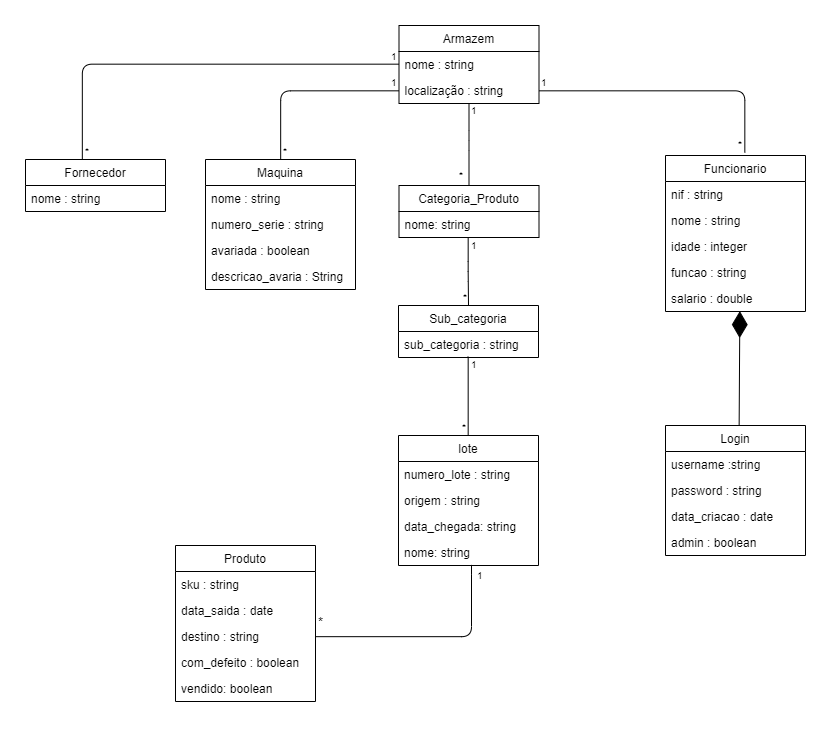

The diagram above was exported from draw.io. Its source (the exported page's mxGraphModel, read from the mxfile embedded in the PNG):
<mxGraphModel dx="1539" dy="323" grid="1" gridSize="10" guides="1" tooltips="1" connect="1" arrows="1" fold="1" page="1" pageScale="1" pageWidth="827" pageHeight="1169" math="0" shadow="0">
  <root>
    <mxCell id="0" />
    <mxCell id="1" parent="0" />
    <mxCell id="7ItfJme8EZb2kdzGMUC1-1" value="Armazem" style="swimlane;fontStyle=0;childLayout=stackLayout;horizontal=1;startSize=26;fillColor=none;horizontalStack=0;resizeParent=1;resizeParentMax=0;resizeLast=0;collapsible=1;marginBottom=0;" parent="1" vertex="1">
      <mxGeometry x="353.5" y="150" width="140" height="78" as="geometry" />
    </mxCell>
    <mxCell id="7ItfJme8EZb2kdzGMUC1-2" value="nome : string" style="text;strokeColor=none;fillColor=none;align=left;verticalAlign=top;spacingLeft=4;spacingRight=4;overflow=hidden;rotatable=0;points=[[0,0.5],[1,0.5]];portConstraint=eastwest;" parent="7ItfJme8EZb2kdzGMUC1-1" vertex="1">
      <mxGeometry y="26" width="140" height="26" as="geometry" />
    </mxCell>
    <mxCell id="7ItfJme8EZb2kdzGMUC1-3" value="localização : string" style="text;strokeColor=none;fillColor=none;align=left;verticalAlign=top;spacingLeft=4;spacingRight=4;overflow=hidden;rotatable=0;points=[[0,0.5],[1,0.5]];portConstraint=eastwest;" parent="7ItfJme8EZb2kdzGMUC1-1" vertex="1">
      <mxGeometry y="52" width="140" height="26" as="geometry" />
    </mxCell>
    <mxCell id="7Xg9hIRL8rxEEEXAKR3Z-1" value="Funcionario" style="swimlane;fontStyle=0;childLayout=stackLayout;horizontal=1;startSize=26;fillColor=none;horizontalStack=0;resizeParent=1;resizeParentMax=0;resizeLast=0;collapsible=1;marginBottom=0;" parent="1" vertex="1">
      <mxGeometry x="620" y="280" width="140" height="156" as="geometry" />
    </mxCell>
    <mxCell id="7Xg9hIRL8rxEEEXAKR3Z-2" value="nif : string" style="text;strokeColor=none;fillColor=none;align=left;verticalAlign=top;spacingLeft=4;spacingRight=4;overflow=hidden;rotatable=0;points=[[0,0.5],[1,0.5]];portConstraint=eastwest;" parent="7Xg9hIRL8rxEEEXAKR3Z-1" vertex="1">
      <mxGeometry y="26" width="140" height="26" as="geometry" />
    </mxCell>
    <mxCell id="7Xg9hIRL8rxEEEXAKR3Z-3" value="nome : string" style="text;strokeColor=none;fillColor=none;align=left;verticalAlign=top;spacingLeft=4;spacingRight=4;overflow=hidden;rotatable=0;points=[[0,0.5],[1,0.5]];portConstraint=eastwest;" parent="7Xg9hIRL8rxEEEXAKR3Z-1" vertex="1">
      <mxGeometry y="52" width="140" height="26" as="geometry" />
    </mxCell>
    <mxCell id="7Xg9hIRL8rxEEEXAKR3Z-25" value="idade : integer" style="text;strokeColor=none;fillColor=none;align=left;verticalAlign=top;spacingLeft=4;spacingRight=4;overflow=hidden;rotatable=0;points=[[0,0.5],[1,0.5]];portConstraint=eastwest;" parent="7Xg9hIRL8rxEEEXAKR3Z-1" vertex="1">
      <mxGeometry y="78" width="140" height="26" as="geometry" />
    </mxCell>
    <mxCell id="7Xg9hIRL8rxEEEXAKR3Z-4" value="funcao : string" style="text;strokeColor=none;fillColor=none;align=left;verticalAlign=top;spacingLeft=4;spacingRight=4;overflow=hidden;rotatable=0;points=[[0,0.5],[1,0.5]];portConstraint=eastwest;" parent="7Xg9hIRL8rxEEEXAKR3Z-1" vertex="1">
      <mxGeometry y="104" width="140" height="26" as="geometry" />
    </mxCell>
    <mxCell id="7Xg9hIRL8rxEEEXAKR3Z-23" value="salario : double" style="text;strokeColor=none;fillColor=none;align=left;verticalAlign=top;spacingLeft=4;spacingRight=4;overflow=hidden;rotatable=0;points=[[0,0.5],[1,0.5]];portConstraint=eastwest;" parent="7Xg9hIRL8rxEEEXAKR3Z-1" vertex="1">
      <mxGeometry y="130" width="140" height="26" as="geometry" />
    </mxCell>
    <mxCell id="7Xg9hIRL8rxEEEXAKR3Z-5" value="Maquina" style="swimlane;fontStyle=0;childLayout=stackLayout;horizontal=1;startSize=26;fillColor=none;horizontalStack=0;resizeParent=1;resizeParentMax=0;resizeLast=0;collapsible=1;marginBottom=0;" parent="1" vertex="1">
      <mxGeometry x="160" y="284" width="150" height="130" as="geometry" />
    </mxCell>
    <mxCell id="7Xg9hIRL8rxEEEXAKR3Z-6" value="nome : string" style="text;strokeColor=none;fillColor=none;align=left;verticalAlign=top;spacingLeft=4;spacingRight=4;overflow=hidden;rotatable=0;points=[[0,0.5],[1,0.5]];portConstraint=eastwest;" parent="7Xg9hIRL8rxEEEXAKR3Z-5" vertex="1">
      <mxGeometry y="26" width="150" height="26" as="geometry" />
    </mxCell>
    <mxCell id="7Xg9hIRL8rxEEEXAKR3Z-7" value="numero_serie : string" style="text;strokeColor=none;fillColor=none;align=left;verticalAlign=top;spacingLeft=4;spacingRight=4;overflow=hidden;rotatable=0;points=[[0,0.5],[1,0.5]];portConstraint=eastwest;" parent="7Xg9hIRL8rxEEEXAKR3Z-5" vertex="1">
      <mxGeometry y="52" width="150" height="26" as="geometry" />
    </mxCell>
    <mxCell id="AEzGQabBpYSgdnOf5BBC-3" value="avariada : boolean" style="text;strokeColor=none;fillColor=none;align=left;verticalAlign=top;spacingLeft=4;spacingRight=4;overflow=hidden;rotatable=0;points=[[0,0.5],[1,0.5]];portConstraint=eastwest;" parent="7Xg9hIRL8rxEEEXAKR3Z-5" vertex="1">
      <mxGeometry y="78" width="150" height="26" as="geometry" />
    </mxCell>
    <mxCell id="xMzxK87FeBA79dyOwJl5-2" value="descricao_avaria : String" style="text;strokeColor=none;fillColor=none;align=left;verticalAlign=top;spacingLeft=4;spacingRight=4;overflow=hidden;rotatable=0;points=[[0,0.5],[1,0.5]];portConstraint=eastwest;" vertex="1" parent="7Xg9hIRL8rxEEEXAKR3Z-5">
      <mxGeometry y="104" width="150" height="26" as="geometry" />
    </mxCell>
    <mxCell id="7Xg9hIRL8rxEEEXAKR3Z-9" value="Categoria_Produto" style="swimlane;fontStyle=0;childLayout=stackLayout;horizontal=1;startSize=26;fillColor=none;horizontalStack=0;resizeParent=1;resizeParentMax=0;resizeLast=0;collapsible=1;marginBottom=0;" parent="1" vertex="1">
      <mxGeometry x="353.5" y="310" width="140" height="52" as="geometry" />
    </mxCell>
    <mxCell id="7Xg9hIRL8rxEEEXAKR3Z-10" value="nome: string" style="text;strokeColor=none;fillColor=none;align=left;verticalAlign=top;spacingLeft=4;spacingRight=4;overflow=hidden;rotatable=0;points=[[0,0.5],[1,0.5]];portConstraint=eastwest;" parent="7Xg9hIRL8rxEEEXAKR3Z-9" vertex="1">
      <mxGeometry y="26" width="140" height="26" as="geometry" />
    </mxCell>
    <mxCell id="7Xg9hIRL8rxEEEXAKR3Z-26" value="Sub_categoria" style="swimlane;fontStyle=0;childLayout=stackLayout;horizontal=1;startSize=26;fillColor=none;horizontalStack=0;resizeParent=1;resizeParentMax=0;resizeLast=0;collapsible=1;marginBottom=0;" parent="1" vertex="1">
      <mxGeometry x="353" y="430" width="140" height="52" as="geometry" />
    </mxCell>
    <mxCell id="7Xg9hIRL8rxEEEXAKR3Z-27" value="sub_categoria : string" style="text;strokeColor=none;fillColor=none;align=left;verticalAlign=top;spacingLeft=4;spacingRight=4;overflow=hidden;rotatable=0;points=[[0,0.5],[1,0.5]];portConstraint=eastwest;" parent="7Xg9hIRL8rxEEEXAKR3Z-26" vertex="1">
      <mxGeometry y="26" width="140" height="26" as="geometry" />
    </mxCell>
    <mxCell id="7Xg9hIRL8rxEEEXAKR3Z-28" value="Produto" style="swimlane;fontStyle=0;childLayout=stackLayout;horizontal=1;startSize=26;fillColor=none;horizontalStack=0;resizeParent=1;resizeParentMax=0;resizeLast=0;collapsible=1;marginBottom=0;" parent="1" vertex="1">
      <mxGeometry x="130" y="670" width="140" height="156" as="geometry" />
    </mxCell>
    <mxCell id="7Xg9hIRL8rxEEEXAKR3Z-29" value="sku : string" style="text;strokeColor=none;fillColor=none;align=left;verticalAlign=top;spacingLeft=4;spacingRight=4;overflow=hidden;rotatable=0;points=[[0,0.5],[1,0.5]];portConstraint=eastwest;" parent="7Xg9hIRL8rxEEEXAKR3Z-28" vertex="1">
      <mxGeometry y="26" width="140" height="26" as="geometry" />
    </mxCell>
    <mxCell id="7Xg9hIRL8rxEEEXAKR3Z-33" value="data_saida : date" style="text;strokeColor=none;fillColor=none;align=left;verticalAlign=top;spacingLeft=4;spacingRight=4;overflow=hidden;rotatable=0;points=[[0,0.5],[1,0.5]];portConstraint=eastwest;" parent="7Xg9hIRL8rxEEEXAKR3Z-28" vertex="1">
      <mxGeometry y="52" width="140" height="26" as="geometry" />
    </mxCell>
    <mxCell id="7Xg9hIRL8rxEEEXAKR3Z-34" value="destino : string" style="text;strokeColor=none;fillColor=none;align=left;verticalAlign=top;spacingLeft=4;spacingRight=4;overflow=hidden;rotatable=0;points=[[0,0.5],[1,0.5]];portConstraint=eastwest;" parent="7Xg9hIRL8rxEEEXAKR3Z-28" vertex="1">
      <mxGeometry y="78" width="140" height="26" as="geometry" />
    </mxCell>
    <mxCell id="rs_cnSROi9Hle_0sqsYI-19" value="com_defeito : boolean" style="text;strokeColor=none;fillColor=none;align=left;verticalAlign=top;spacingLeft=4;spacingRight=4;overflow=hidden;rotatable=0;points=[[0,0.5],[1,0.5]];portConstraint=eastwest;" parent="7Xg9hIRL8rxEEEXAKR3Z-28" vertex="1">
      <mxGeometry y="104" width="140" height="26" as="geometry" />
    </mxCell>
    <mxCell id="xMzxK87FeBA79dyOwJl5-3" value="vendido: boolean" style="text;strokeColor=none;fillColor=none;align=left;verticalAlign=top;spacingLeft=4;spacingRight=4;overflow=hidden;rotatable=0;points=[[0,0.5],[1,0.5]];portConstraint=eastwest;" vertex="1" parent="7Xg9hIRL8rxEEEXAKR3Z-28">
      <mxGeometry y="130" width="140" height="26" as="geometry" />
    </mxCell>
    <mxCell id="7Xg9hIRL8rxEEEXAKR3Z-35" value="" style="endArrow=none;html=1;edgeStyle=orthogonalEdgeStyle;entryX=0;entryY=0.5;entryDx=0;entryDy=0;exitX=0.5;exitY=0;exitDx=0;exitDy=0;" parent="1" source="7Xg9hIRL8rxEEEXAKR3Z-5" target="7ItfJme8EZb2kdzGMUC1-3" edge="1">
      <mxGeometry relative="1" as="geometry">
        <mxPoint x="130" y="212" as="sourcePoint" />
        <mxPoint x="290" y="212" as="targetPoint" />
      </mxGeometry>
    </mxCell>
    <mxCell id="7Xg9hIRL8rxEEEXAKR3Z-36" value="*" style="resizable=0;html=1;align=left;verticalAlign=bottom;labelBackgroundColor=#ffffff;fontSize=10;" parent="7Xg9hIRL8rxEEEXAKR3Z-35" connectable="0" vertex="1">
      <mxGeometry x="-1" relative="1" as="geometry" />
    </mxCell>
    <mxCell id="7Xg9hIRL8rxEEEXAKR3Z-37" value="1" style="resizable=0;html=1;align=right;verticalAlign=bottom;labelBackgroundColor=#ffffff;fontSize=10;" parent="7Xg9hIRL8rxEEEXAKR3Z-35" connectable="0" vertex="1">
      <mxGeometry x="1" relative="1" as="geometry" />
    </mxCell>
    <mxCell id="7Xg9hIRL8rxEEEXAKR3Z-38" value="" style="endArrow=none;html=1;edgeStyle=orthogonalEdgeStyle;entryX=0.565;entryY=-0.018;entryDx=0;entryDy=0;exitX=1;exitY=0.5;exitDx=0;exitDy=0;entryPerimeter=0;" parent="1" source="7ItfJme8EZb2kdzGMUC1-3" target="7Xg9hIRL8rxEEEXAKR3Z-1" edge="1">
      <mxGeometry relative="1" as="geometry">
        <mxPoint x="559.7941176470588" y="225.23529411764707" as="sourcePoint" />
        <mxPoint x="732.7352941176471" y="169.9411764705883" as="targetPoint" />
      </mxGeometry>
    </mxCell>
    <mxCell id="7Xg9hIRL8rxEEEXAKR3Z-39" value="1" style="resizable=0;html=1;align=left;verticalAlign=bottom;labelBackgroundColor=#ffffff;fontSize=10;" parent="7Xg9hIRL8rxEEEXAKR3Z-38" connectable="0" vertex="1">
      <mxGeometry x="-1" relative="1" as="geometry" />
    </mxCell>
    <mxCell id="7Xg9hIRL8rxEEEXAKR3Z-40" value="*" style="resizable=0;html=1;align=right;verticalAlign=bottom;labelBackgroundColor=#ffffff;fontSize=10;" parent="7Xg9hIRL8rxEEEXAKR3Z-38" connectable="0" vertex="1">
      <mxGeometry x="1" relative="1" as="geometry" />
    </mxCell>
    <mxCell id="7Xg9hIRL8rxEEEXAKR3Z-41" value="" style="endArrow=none;html=1;edgeStyle=orthogonalEdgeStyle;exitX=0.5;exitY=0.979;exitDx=0;exitDy=0;exitPerimeter=0;entryX=0.5;entryY=0;entryDx=0;entryDy=0;" parent="1" source="7ItfJme8EZb2kdzGMUC1-3" target="7Xg9hIRL8rxEEEXAKR3Z-9" edge="1">
      <mxGeometry relative="1" as="geometry">
        <mxPoint x="422.6470588235295" y="264.9411764705883" as="sourcePoint" />
        <mxPoint x="417" y="310" as="targetPoint" />
        <Array as="points">
          <mxPoint x="423" y="265" />
        </Array>
      </mxGeometry>
    </mxCell>
    <mxCell id="7Xg9hIRL8rxEEEXAKR3Z-42" value="1" style="resizable=0;html=1;align=left;verticalAlign=bottom;labelBackgroundColor=#ffffff;fontSize=10;" parent="7Xg9hIRL8rxEEEXAKR3Z-41" connectable="0" vertex="1">
      <mxGeometry x="-1" relative="1" as="geometry">
        <mxPoint y="15.5" as="offset" />
      </mxGeometry>
    </mxCell>
    <mxCell id="7Xg9hIRL8rxEEEXAKR3Z-43" value="*" style="resizable=0;html=1;align=right;verticalAlign=bottom;labelBackgroundColor=#ffffff;fontSize=10;" parent="7Xg9hIRL8rxEEEXAKR3Z-41" connectable="0" vertex="1">
      <mxGeometry x="1" relative="1" as="geometry">
        <mxPoint x="-3.5" y="-2" as="offset" />
      </mxGeometry>
    </mxCell>
    <mxCell id="7Xg9hIRL8rxEEEXAKR3Z-44" value="" style="endArrow=none;html=1;edgeStyle=orthogonalEdgeStyle;exitX=0.496;exitY=0.996;exitDx=0;exitDy=0;exitPerimeter=0;" parent="1" source="7Xg9hIRL8rxEEEXAKR3Z-10" edge="1">
      <mxGeometry relative="1" as="geometry">
        <mxPoint x="422.70000000000005" y="389.8" as="sourcePoint" />
        <mxPoint x="423" y="430" as="targetPoint" />
        <Array as="points" />
      </mxGeometry>
    </mxCell>
    <mxCell id="7Xg9hIRL8rxEEEXAKR3Z-45" value="1" style="resizable=0;html=1;align=left;verticalAlign=bottom;labelBackgroundColor=#ffffff;fontSize=10;" parent="7Xg9hIRL8rxEEEXAKR3Z-44" connectable="0" vertex="1">
      <mxGeometry x="-1" relative="1" as="geometry">
        <mxPoint y="16" as="offset" />
      </mxGeometry>
    </mxCell>
    <mxCell id="7Xg9hIRL8rxEEEXAKR3Z-46" value="*" style="resizable=0;html=1;align=right;verticalAlign=bottom;labelBackgroundColor=#ffffff;fontSize=10;" parent="7Xg9hIRL8rxEEEXAKR3Z-44" connectable="0" vertex="1">
      <mxGeometry x="1" relative="1" as="geometry">
        <mxPoint x="0.5" as="offset" />
      </mxGeometry>
    </mxCell>
    <mxCell id="7Xg9hIRL8rxEEEXAKR3Z-47" value="" style="endArrow=none;html=1;edgeStyle=orthogonalEdgeStyle;entryX=1;entryY=0.5;entryDx=0;entryDy=0;exitX=0.521;exitY=1.015;exitDx=0;exitDy=0;exitPerimeter=0;" parent="1" source="xMzxK87FeBA79dyOwJl5-1" edge="1" target="7Xg9hIRL8rxEEEXAKR3Z-34">
      <mxGeometry relative="1" as="geometry">
        <mxPoint x="419" y="692" as="sourcePoint" />
        <mxPoint x="270" y="699" as="targetPoint" />
        <Array as="points">
          <mxPoint x="426" y="689" />
          <mxPoint x="426" y="761" />
        </Array>
      </mxGeometry>
    </mxCell>
    <mxCell id="7Xg9hIRL8rxEEEXAKR3Z-48" value="1" style="resizable=0;html=1;align=left;verticalAlign=bottom;labelBackgroundColor=#ffffff;fontSize=10;" parent="7Xg9hIRL8rxEEEXAKR3Z-47" connectable="0" vertex="1">
      <mxGeometry x="-1" relative="1" as="geometry">
        <mxPoint x="3" y="18" as="offset" />
      </mxGeometry>
    </mxCell>
    <mxCell id="7Xg9hIRL8rxEEEXAKR3Z-49" value="*" style="resizable=0;html=1;align=right;verticalAlign=bottom;labelBackgroundColor=#ffffff;fontSize=13;" parent="7Xg9hIRL8rxEEEXAKR3Z-47" connectable="0" vertex="1">
      <mxGeometry x="1" relative="1" as="geometry">
        <mxPoint x="10" y="-5" as="offset" />
      </mxGeometry>
    </mxCell>
    <mxCell id="rs_cnSROi9Hle_0sqsYI-1" value="lote" style="swimlane;fontStyle=0;childLayout=stackLayout;horizontal=1;startSize=26;fillColor=none;horizontalStack=0;resizeParent=1;resizeParentMax=0;resizeLast=0;collapsible=1;marginBottom=0;" parent="1" vertex="1">
      <mxGeometry x="353" y="560" width="140" height="130" as="geometry" />
    </mxCell>
    <mxCell id="rs_cnSROi9Hle_0sqsYI-2" value="numero_lote : string" style="text;strokeColor=none;fillColor=none;align=left;verticalAlign=top;spacingLeft=4;spacingRight=4;overflow=hidden;rotatable=0;points=[[0,0.5],[1,0.5]];portConstraint=eastwest;" parent="rs_cnSROi9Hle_0sqsYI-1" vertex="1">
      <mxGeometry y="26" width="140" height="26" as="geometry" />
    </mxCell>
    <mxCell id="rs_cnSROi9Hle_0sqsYI-16" value="origem : string" style="text;strokeColor=none;fillColor=none;align=left;verticalAlign=top;spacingLeft=4;spacingRight=4;overflow=hidden;rotatable=0;points=[[0,0.5],[1,0.5]];portConstraint=eastwest;" parent="rs_cnSROi9Hle_0sqsYI-1" vertex="1">
      <mxGeometry y="52" width="140" height="26" as="geometry" />
    </mxCell>
    <mxCell id="kXseAJD6T82UdiMaTZHl-1" value="data_chegada: string" style="text;strokeColor=none;fillColor=none;align=left;verticalAlign=top;spacingLeft=4;spacingRight=4;overflow=hidden;rotatable=0;points=[[0,0.5],[1,0.5]];portConstraint=eastwest;" parent="rs_cnSROi9Hle_0sqsYI-1" vertex="1">
      <mxGeometry y="78" width="140" height="26" as="geometry" />
    </mxCell>
    <mxCell id="xMzxK87FeBA79dyOwJl5-1" value="nome: string" style="text;strokeColor=none;fillColor=none;align=left;verticalAlign=top;spacingLeft=4;spacingRight=4;overflow=hidden;rotatable=0;points=[[0,0.5],[1,0.5]];portConstraint=eastwest;" vertex="1" parent="rs_cnSROi9Hle_0sqsYI-1">
      <mxGeometry y="104" width="140" height="26" as="geometry" />
    </mxCell>
    <mxCell id="rs_cnSROi9Hle_0sqsYI-6" value="" style="endArrow=none;html=1;edgeStyle=orthogonalEdgeStyle;entryX=0.5;entryY=0;entryDx=0;entryDy=0;" parent="1" target="rs_cnSROi9Hle_0sqsYI-1" edge="1">
      <mxGeometry relative="1" as="geometry">
        <mxPoint x="423" y="481" as="sourcePoint" />
        <mxPoint x="430.5" y="554.6666666666667" as="targetPoint" />
        <Array as="points">
          <mxPoint x="423" y="481" />
        </Array>
      </mxGeometry>
    </mxCell>
    <mxCell id="rs_cnSROi9Hle_0sqsYI-7" value="1" style="resizable=0;html=1;align=left;verticalAlign=bottom;labelBackgroundColor=#ffffff;fontSize=10;" parent="rs_cnSROi9Hle_0sqsYI-6" connectable="0" vertex="1">
      <mxGeometry x="-1" relative="1" as="geometry">
        <mxPoint y="16" as="offset" />
      </mxGeometry>
    </mxCell>
    <mxCell id="rs_cnSROi9Hle_0sqsYI-8" value="*" style="resizable=0;html=1;align=right;verticalAlign=bottom;labelBackgroundColor=#ffffff;fontSize=10;" parent="rs_cnSROi9Hle_0sqsYI-6" connectable="0" vertex="1">
      <mxGeometry x="1" relative="1" as="geometry">
        <mxPoint x="0.5" as="offset" />
      </mxGeometry>
    </mxCell>
    <mxCell id="rs_cnSROi9Hle_0sqsYI-10" value="Login" style="swimlane;fontStyle=0;childLayout=stackLayout;horizontal=1;startSize=26;fillColor=none;horizontalStack=0;resizeParent=1;resizeParentMax=0;resizeLast=0;collapsible=1;marginBottom=0;" parent="1" vertex="1">
      <mxGeometry x="620" y="550" width="140" height="130" as="geometry" />
    </mxCell>
    <mxCell id="rs_cnSROi9Hle_0sqsYI-11" value="username :string" style="text;strokeColor=none;fillColor=none;align=left;verticalAlign=top;spacingLeft=4;spacingRight=4;overflow=hidden;rotatable=0;points=[[0,0.5],[1,0.5]];portConstraint=eastwest;" parent="rs_cnSROi9Hle_0sqsYI-10" vertex="1">
      <mxGeometry y="26" width="140" height="26" as="geometry" />
    </mxCell>
    <mxCell id="rs_cnSROi9Hle_0sqsYI-12" value="password : string" style="text;strokeColor=none;fillColor=none;align=left;verticalAlign=top;spacingLeft=4;spacingRight=4;overflow=hidden;rotatable=0;points=[[0,0.5],[1,0.5]];portConstraint=eastwest;" parent="rs_cnSROi9Hle_0sqsYI-10" vertex="1">
      <mxGeometry y="52" width="140" height="26" as="geometry" />
    </mxCell>
    <mxCell id="rs_cnSROi9Hle_0sqsYI-18" value="data_criacao : date" style="text;strokeColor=none;fillColor=none;align=left;verticalAlign=top;spacingLeft=4;spacingRight=4;overflow=hidden;rotatable=0;points=[[0,0.5],[1,0.5]];portConstraint=eastwest;" parent="rs_cnSROi9Hle_0sqsYI-10" vertex="1">
      <mxGeometry y="78" width="140" height="26" as="geometry" />
    </mxCell>
    <mxCell id="rs_cnSROi9Hle_0sqsYI-13" value="admin : boolean" style="text;strokeColor=none;fillColor=none;align=left;verticalAlign=top;spacingLeft=4;spacingRight=4;overflow=hidden;rotatable=0;points=[[0,0.5],[1,0.5]];portConstraint=eastwest;" parent="rs_cnSROi9Hle_0sqsYI-10" vertex="1">
      <mxGeometry y="104" width="140" height="26" as="geometry" />
    </mxCell>
    <mxCell id="rs_cnSROi9Hle_0sqsYI-17" value="" style="endArrow=diamondThin;endFill=1;endSize=24;html=1;fontSize=14;entryX=0.531;entryY=0.985;entryDx=0;entryDy=0;entryPerimeter=0;exitX=0.526;exitY=0;exitDx=0;exitDy=0;exitPerimeter=0;" parent="1" source="rs_cnSROi9Hle_0sqsYI-10" target="7Xg9hIRL8rxEEEXAKR3Z-23" edge="1">
      <mxGeometry width="160" relative="1" as="geometry">
        <mxPoint x="550" y="506.5" as="sourcePoint" />
        <mxPoint x="710" y="506.5" as="targetPoint" />
      </mxGeometry>
    </mxCell>
    <mxCell id="tzkHjmhoVB7SaAsnljcU-1" value="Fornecedor" style="swimlane;fontStyle=0;childLayout=stackLayout;horizontal=1;startSize=26;fillColor=none;horizontalStack=0;resizeParent=1;resizeParentMax=0;resizeLast=0;collapsible=1;marginBottom=0;" parent="1" vertex="1">
      <mxGeometry x="-20" y="284" width="140" height="52" as="geometry" />
    </mxCell>
    <mxCell id="tzkHjmhoVB7SaAsnljcU-2" value="nome : string" style="text;strokeColor=none;fillColor=none;align=left;verticalAlign=top;spacingLeft=4;spacingRight=4;overflow=hidden;rotatable=0;points=[[0,0.5],[1,0.5]];portConstraint=eastwest;" parent="tzkHjmhoVB7SaAsnljcU-1" vertex="1">
      <mxGeometry y="26" width="140" height="26" as="geometry" />
    </mxCell>
    <mxCell id="tzkHjmhoVB7SaAsnljcU-4" value="" style="endArrow=none;html=1;edgeStyle=orthogonalEdgeStyle;entryX=0;entryY=0.5;entryDx=0;entryDy=0;exitX=0.407;exitY=0;exitDx=0;exitDy=0;exitPerimeter=0;" parent="1" source="tzkHjmhoVB7SaAsnljcU-1" target="7ItfJme8EZb2kdzGMUC1-2" edge="1">
      <mxGeometry relative="1" as="geometry">
        <mxPoint x="30" y="228.5" as="sourcePoint" />
        <mxPoint x="153" y="169.5" as="targetPoint" />
        <Array as="points">
          <mxPoint x="37" y="189" />
        </Array>
      </mxGeometry>
    </mxCell>
    <mxCell id="tzkHjmhoVB7SaAsnljcU-5" value="*" style="resizable=0;html=1;align=left;verticalAlign=bottom;labelBackgroundColor=#ffffff;fontSize=10;" parent="tzkHjmhoVB7SaAsnljcU-4" connectable="0" vertex="1">
      <mxGeometry x="-1" relative="1" as="geometry" />
    </mxCell>
    <mxCell id="tzkHjmhoVB7SaAsnljcU-6" value="1" style="resizable=0;html=1;align=right;verticalAlign=bottom;labelBackgroundColor=#ffffff;fontSize=10;" parent="tzkHjmhoVB7SaAsnljcU-4" connectable="0" vertex="1">
      <mxGeometry x="1" relative="1" as="geometry" />
    </mxCell>
  </root>
</mxGraphModel>